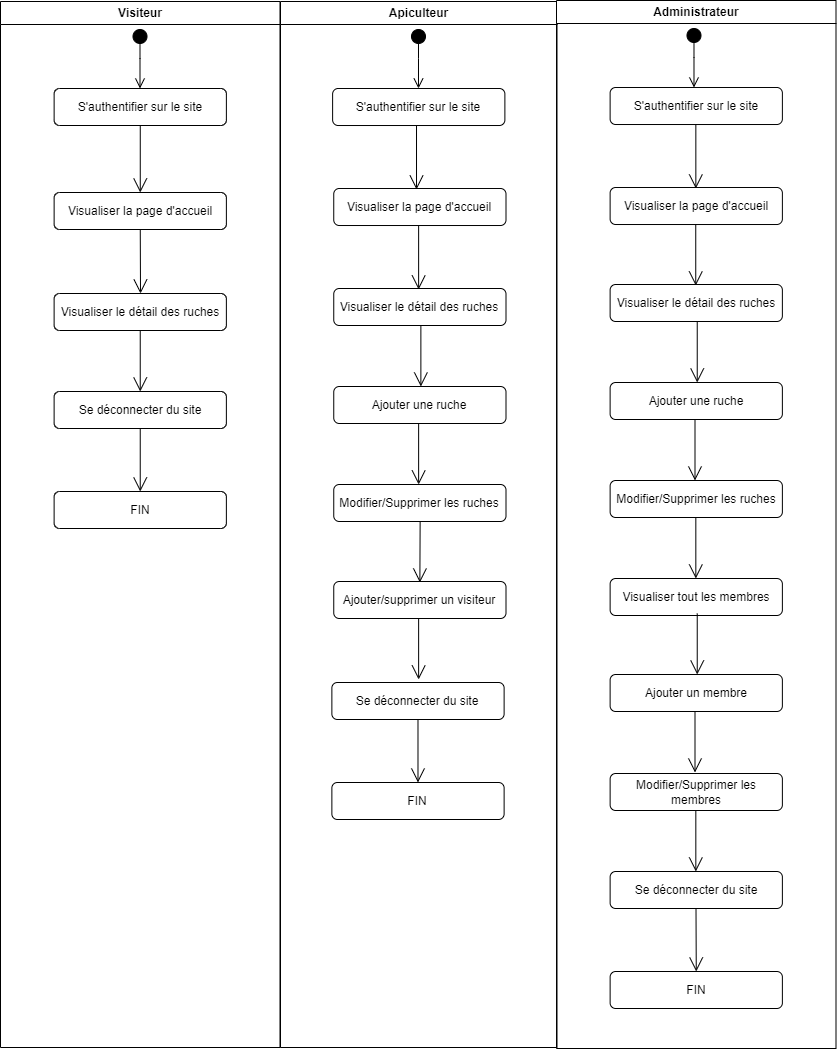

The diagram above was exported from draw.io. Its source (the exported page's mxGraphModel, read from the mxfile embedded in the PNG):
<mxGraphModel dx="1434" dy="764" grid="0" gridSize="10" guides="1" tooltips="1" connect="1" arrows="1" fold="1" page="1" pageScale="1" pageWidth="4681" pageHeight="3300" background="none" math="0" shadow="0">
  <root>
    <mxCell id="0" />
    <mxCell id="1" parent="0" />
    <mxCell id="2" value="Visiteur" style="swimlane;whiteSpace=wrap;startSize=23;" parent="1" vertex="1">
      <mxGeometry x="1923" y="99" width="279.5" height="1046" as="geometry" />
    </mxCell>
    <mxCell id="tnD31jhWfWQF80_nZjDD-41" value="&lt;br&gt;" style="html=1;verticalAlign=bottom;startArrow=circle;startFill=1;endArrow=open;startSize=6;endSize=8;edgeStyle=elbowEdgeStyle;elbow=vertical;curved=0;rounded=0;" parent="2" edge="1">
      <mxGeometry width="80" relative="1" as="geometry">
        <mxPoint x="139.5" y="27" as="sourcePoint" />
        <mxPoint x="139.5" y="87" as="targetPoint" />
      </mxGeometry>
    </mxCell>
    <mxCell id="tnD31jhWfWQF80_nZjDD-42" value="S'authentifier sur le site" style="rounded=1;whiteSpace=wrap;html=1;" parent="2" vertex="1">
      <mxGeometry x="53.629999999999995" y="87" width="172.25" height="37" as="geometry" />
    </mxCell>
    <mxCell id="tnD31jhWfWQF80_nZjDD-47" value="" style="endArrow=open;endFill=1;endSize=12;html=1;rounded=0;exitX=0.5;exitY=1;exitDx=0;exitDy=0;entryX=0.5;entryY=0;entryDx=0;entryDy=0;" parent="2" source="tnD31jhWfWQF80_nZjDD-42" target="tnD31jhWfWQF80_nZjDD-48" edge="1">
      <mxGeometry width="160" relative="1" as="geometry">
        <mxPoint x="141.06" y="137" as="sourcePoint" />
        <mxPoint x="141" y="189" as="targetPoint" />
      </mxGeometry>
    </mxCell>
    <mxCell id="tnD31jhWfWQF80_nZjDD-48" value="Visualiser la page d'accueil" style="rounded=1;whiteSpace=wrap;html=1;" parent="2" vertex="1">
      <mxGeometry x="53.63" y="191" width="172.25" height="37" as="geometry" />
    </mxCell>
    <mxCell id="tnD31jhWfWQF80_nZjDD-54" value="" style="endArrow=open;endFill=1;endSize=12;html=1;rounded=0;exitX=0.5;exitY=1;exitDx=0;exitDy=0;" parent="2" source="tnD31jhWfWQF80_nZjDD-48" edge="1">
      <mxGeometry width="160" relative="1" as="geometry">
        <mxPoint x="139.25" y="230" as="sourcePoint" />
        <mxPoint x="140" y="292" as="targetPoint" />
      </mxGeometry>
    </mxCell>
    <mxCell id="tnD31jhWfWQF80_nZjDD-55" value="Se déconnecter du site" style="rounded=1;whiteSpace=wrap;html=1;" parent="2" vertex="1">
      <mxGeometry x="53.620000000000005" y="390" width="172.25" height="37" as="geometry" />
    </mxCell>
    <mxCell id="tnD31jhWfWQF80_nZjDD-57" value="" style="endArrow=open;endFill=1;endSize=12;html=1;rounded=0;exitX=0.5;exitY=1;exitDx=0;exitDy=0;entryX=0.5;entryY=0;entryDx=0;entryDy=0;" parent="2" source="tnD31jhWfWQF80_nZjDD-55" target="tnD31jhWfWQF80_nZjDD-58" edge="1">
      <mxGeometry width="160" relative="1" as="geometry">
        <mxPoint x="136" y="459" as="sourcePoint" />
        <mxPoint x="139" y="485" as="targetPoint" />
      </mxGeometry>
    </mxCell>
    <mxCell id="tnD31jhWfWQF80_nZjDD-58" value="FIN" style="rounded=1;whiteSpace=wrap;html=1;" parent="2" vertex="1">
      <mxGeometry x="53.620000000000005" y="490" width="172.25" height="37" as="geometry" />
    </mxCell>
    <mxCell id="tnD31jhWfWQF80_nZjDD-63" value="Visualiser le détail des ruches" style="rounded=1;whiteSpace=wrap;html=1;" parent="2" vertex="1">
      <mxGeometry x="53.620000000000005" y="292" width="172.25" height="37" as="geometry" />
    </mxCell>
    <mxCell id="tnD31jhWfWQF80_nZjDD-64" value="" style="endArrow=open;endFill=1;endSize=12;html=1;rounded=0;entryX=0.5;entryY=0;entryDx=0;entryDy=0;exitX=0.5;exitY=1;exitDx=0;exitDy=0;" parent="2" source="tnD31jhWfWQF80_nZjDD-63" target="tnD31jhWfWQF80_nZjDD-55" edge="1">
      <mxGeometry width="160" relative="1" as="geometry">
        <mxPoint x="142" y="326" as="sourcePoint" />
        <mxPoint x="139.24" y="392" as="targetPoint" />
      </mxGeometry>
    </mxCell>
    <mxCell id="3" value="Apiculteur" style="swimlane;whiteSpace=wrap" parent="1" vertex="1">
      <mxGeometry x="2203" y="99" width="276.5" height="1046" as="geometry" />
    </mxCell>
    <mxCell id="tnD31jhWfWQF80_nZjDD-43" value="&lt;br&gt;" style="html=1;verticalAlign=bottom;startArrow=circle;startFill=1;endArrow=open;startSize=6;endSize=8;edgeStyle=elbowEdgeStyle;elbow=vertical;curved=0;rounded=0;" parent="3" edge="1">
      <mxGeometry width="80" relative="1" as="geometry">
        <mxPoint x="137.99" y="27" as="sourcePoint" />
        <mxPoint x="137.99" y="87" as="targetPoint" />
      </mxGeometry>
    </mxCell>
    <mxCell id="tnD31jhWfWQF80_nZjDD-44" value="S'authentifier sur le site" style="rounded=1;whiteSpace=wrap;html=1;" parent="3" vertex="1">
      <mxGeometry x="52.13" y="87" width="172.25" height="37" as="geometry" />
    </mxCell>
    <mxCell id="tnD31jhWfWQF80_nZjDD-49" value="Visualiser la page d'accueil" style="rounded=1;whiteSpace=wrap;html=1;" parent="3" vertex="1">
      <mxGeometry x="53.25" y="187" width="172.25" height="37" as="geometry" />
    </mxCell>
    <mxCell id="tnD31jhWfWQF80_nZjDD-62" value="Visualiser le détail des ruches" style="rounded=1;whiteSpace=wrap;html=1;" parent="3" vertex="1">
      <mxGeometry x="53.25" y="287" width="172.25" height="37" as="geometry" />
    </mxCell>
    <mxCell id="tnD31jhWfWQF80_nZjDD-65" value="Modifier/Supprimer les ruches" style="rounded=1;whiteSpace=wrap;html=1;" parent="3" vertex="1">
      <mxGeometry x="53.25" y="483" width="172.25" height="37" as="geometry" />
    </mxCell>
    <mxCell id="tnD31jhWfWQF80_nZjDD-67" value="Se déconnecter du site" style="rounded=1;whiteSpace=wrap;html=1;" parent="3" vertex="1">
      <mxGeometry x="51.36999999999999" y="681" width="172.25" height="37" as="geometry" />
    </mxCell>
    <mxCell id="tnD31jhWfWQF80_nZjDD-68" value="" style="endArrow=open;endFill=1;endSize=12;html=1;rounded=0;exitX=0.5;exitY=1;exitDx=0;exitDy=0;entryX=0.5;entryY=0;entryDx=0;entryDy=0;" parent="3" source="tnD31jhWfWQF80_nZjDD-67" target="tnD31jhWfWQF80_nZjDD-69" edge="1">
      <mxGeometry width="160" relative="1" as="geometry">
        <mxPoint x="133.75" y="750" as="sourcePoint" />
        <mxPoint x="136.75" y="776" as="targetPoint" />
      </mxGeometry>
    </mxCell>
    <mxCell id="tnD31jhWfWQF80_nZjDD-69" value="FIN" style="rounded=1;whiteSpace=wrap;html=1;" parent="3" vertex="1">
      <mxGeometry x="51.36999999999999" y="781" width="172.25" height="37" as="geometry" />
    </mxCell>
    <mxCell id="tnD31jhWfWQF80_nZjDD-70" value="" style="endArrow=open;endFill=1;endSize=12;html=1;rounded=0;entryX=0.5;entryY=0;entryDx=0;entryDy=0;exitX=0.5;exitY=1;exitDx=0;exitDy=0;" parent="3" edge="1">
      <mxGeometry width="160" relative="1" as="geometry">
        <mxPoint x="139.63" y="520" as="sourcePoint" />
        <mxPoint x="139.37500000000034" y="580.9999999999998" as="targetPoint" />
      </mxGeometry>
    </mxCell>
    <mxCell id="tnD31jhWfWQF80_nZjDD-86" value="" style="endArrow=open;endFill=1;endSize=12;html=1;rounded=0;exitX=0.5;exitY=1;exitDx=0;exitDy=0;" parent="3" edge="1">
      <mxGeometry width="160" relative="1" as="geometry">
        <mxPoint x="138.13" y="224" as="sourcePoint" />
        <mxPoint x="138.13" y="288" as="targetPoint" />
      </mxGeometry>
    </mxCell>
    <mxCell id="tnD31jhWfWQF80_nZjDD-87" value="" style="endArrow=open;endFill=1;endSize=12;html=1;rounded=0;exitX=0.5;exitY=1;exitDx=0;exitDy=0;" parent="3" edge="1">
      <mxGeometry width="160" relative="1" as="geometry">
        <mxPoint x="136.01" y="124" as="sourcePoint" />
        <mxPoint x="136.01" y="188" as="targetPoint" />
      </mxGeometry>
    </mxCell>
    <mxCell id="tnD31jhWfWQF80_nZjDD-96" value="" style="endArrow=open;endFill=1;endSize=12;html=1;rounded=0;entryX=0.5;entryY=0;entryDx=0;entryDy=0;exitX=0.5;exitY=1;exitDx=0;exitDy=0;" parent="3" edge="1">
      <mxGeometry width="160" relative="1" as="geometry">
        <mxPoint x="140.3699999999999" y="324" as="sourcePoint" />
        <mxPoint x="140.3699999999999" y="385" as="targetPoint" />
      </mxGeometry>
    </mxCell>
    <mxCell id="tnD31jhWfWQF80_nZjDD-97" value="Ajouter une ruche" style="rounded=1;whiteSpace=wrap;html=1;" parent="3" vertex="1">
      <mxGeometry x="53.25" y="385" width="172.25" height="37" as="geometry" />
    </mxCell>
    <mxCell id="tnD31jhWfWQF80_nZjDD-98" value="" style="endArrow=open;endFill=1;endSize=12;html=1;rounded=0;entryX=0.5;entryY=0;entryDx=0;entryDy=0;exitX=0.5;exitY=1;exitDx=0;exitDy=0;" parent="3" edge="1">
      <mxGeometry width="160" relative="1" as="geometry">
        <mxPoint x="138.1300000000001" y="422" as="sourcePoint" />
        <mxPoint x="138.1300000000001" y="483" as="targetPoint" />
      </mxGeometry>
    </mxCell>
    <mxCell id="tnD31jhWfWQF80_nZjDD-100" value="Ajouter/supprimer un visiteur" style="rounded=1;whiteSpace=wrap;html=1;" parent="3" vertex="1">
      <mxGeometry x="53.25" y="580" width="172.25" height="37" as="geometry" />
    </mxCell>
    <mxCell id="tnD31jhWfWQF80_nZjDD-101" value="" style="endArrow=open;endFill=1;endSize=12;html=1;rounded=0;entryX=0.5;entryY=0;entryDx=0;entryDy=0;exitX=0.5;exitY=1;exitDx=0;exitDy=0;" parent="3" edge="1">
      <mxGeometry width="160" relative="1" as="geometry">
        <mxPoint x="138.1300000000001" y="617" as="sourcePoint" />
        <mxPoint x="138.1300000000001" y="678" as="targetPoint" />
      </mxGeometry>
    </mxCell>
    <mxCell id="4" value="Administrateur" style="swimlane;whiteSpace=wrap" parent="1" vertex="1">
      <mxGeometry x="2479" y="98" width="279.5" height="1048" as="geometry" />
    </mxCell>
    <mxCell id="tnD31jhWfWQF80_nZjDD-45" value="&lt;br&gt;" style="html=1;verticalAlign=bottom;startArrow=circle;startFill=1;endArrow=open;startSize=6;endSize=8;edgeStyle=elbowEdgeStyle;elbow=vertical;curved=0;rounded=0;" parent="4" edge="1">
      <mxGeometry width="80" relative="1" as="geometry">
        <mxPoint x="137.49" y="27" as="sourcePoint" />
        <mxPoint x="137.49" y="87" as="targetPoint" />
      </mxGeometry>
    </mxCell>
    <mxCell id="tnD31jhWfWQF80_nZjDD-46" value="S'authentifier sur le site" style="rounded=1;whiteSpace=wrap;html=1;" parent="4" vertex="1">
      <mxGeometry x="53.620000000000005" y="87" width="172.25" height="37" as="geometry" />
    </mxCell>
    <mxCell id="tnD31jhWfWQF80_nZjDD-52" value="Visualiser la page d'accueil" style="rounded=1;whiteSpace=wrap;html=1;" parent="4" vertex="1">
      <mxGeometry x="53.620000000000005" y="187" width="172.25" height="37" as="geometry" />
    </mxCell>
    <mxCell id="tnD31jhWfWQF80_nZjDD-72" value="Visualiser le détail des ruches" style="rounded=1;whiteSpace=wrap;html=1;" parent="4" vertex="1">
      <mxGeometry x="53.620000000000005" y="284" width="172.25" height="37" as="geometry" />
    </mxCell>
    <mxCell id="tnD31jhWfWQF80_nZjDD-73" value="Modifier/Supprimer les ruches" style="rounded=1;whiteSpace=wrap;html=1;" parent="4" vertex="1">
      <mxGeometry x="53.629999999999995" y="480" width="172.25" height="37" as="geometry" />
    </mxCell>
    <mxCell id="tnD31jhWfWQF80_nZjDD-75" value="Visualiser tout les membres" style="rounded=1;whiteSpace=wrap;html=1;" parent="4" vertex="1">
      <mxGeometry x="53.63" y="578" width="172.25" height="37" as="geometry" />
    </mxCell>
    <mxCell id="tnD31jhWfWQF80_nZjDD-77" value="Modifier/Supprimer les membres" style="rounded=1;whiteSpace=wrap;html=1;" parent="4" vertex="1">
      <mxGeometry x="53.63" y="773" width="172.25" height="37" as="geometry" />
    </mxCell>
    <mxCell id="tnD31jhWfWQF80_nZjDD-80" value="Se déconnecter du site" style="rounded=1;whiteSpace=wrap;html=1;" parent="4" vertex="1">
      <mxGeometry x="53.63" y="871" width="172.25" height="37" as="geometry" />
    </mxCell>
    <mxCell id="tnD31jhWfWQF80_nZjDD-82" value="" style="endArrow=open;endFill=1;endSize=12;html=1;rounded=0;exitX=0.5;exitY=1;exitDx=0;exitDy=0;entryX=0.5;entryY=0;entryDx=0;entryDy=0;" parent="4" target="tnD31jhWfWQF80_nZjDD-83" edge="1">
      <mxGeometry width="160" relative="1" as="geometry">
        <mxPoint x="139.5" y="908" as="sourcePoint" />
        <mxPoint x="139.01" y="966" as="targetPoint" />
      </mxGeometry>
    </mxCell>
    <mxCell id="tnD31jhWfWQF80_nZjDD-83" value="FIN" style="rounded=1;whiteSpace=wrap;html=1;" parent="4" vertex="1">
      <mxGeometry x="53.63" y="971" width="172.25" height="37" as="geometry" />
    </mxCell>
    <mxCell id="tnD31jhWfWQF80_nZjDD-90" value="" style="endArrow=open;endFill=1;endSize=12;html=1;rounded=0;exitX=0.5;exitY=1;exitDx=0;exitDy=0;" parent="4" edge="1">
      <mxGeometry width="160" relative="1" as="geometry">
        <mxPoint x="139.34000000000015" y="124" as="sourcePoint" />
        <mxPoint x="139.34000000000015" y="188" as="targetPoint" />
      </mxGeometry>
    </mxCell>
    <mxCell id="tnD31jhWfWQF80_nZjDD-91" value="" style="endArrow=open;endFill=1;endSize=12;html=1;rounded=0;entryX=0.5;entryY=0;entryDx=0;entryDy=0;exitX=0.5;exitY=1;exitDx=0;exitDy=0;" parent="4" edge="1">
      <mxGeometry width="160" relative="1" as="geometry">
        <mxPoint x="140.73999999999978" y="321" as="sourcePoint" />
        <mxPoint x="140.73999999999978" y="382" as="targetPoint" />
      </mxGeometry>
    </mxCell>
    <mxCell id="tnD31jhWfWQF80_nZjDD-92" value="Ajouter une ruche" style="rounded=1;whiteSpace=wrap;html=1;" parent="4" vertex="1">
      <mxGeometry x="53.61999999999989" y="382" width="172.25" height="37" as="geometry" />
    </mxCell>
    <mxCell id="tnD31jhWfWQF80_nZjDD-93" value="" style="endArrow=open;endFill=1;endSize=12;html=1;rounded=0;entryX=0.5;entryY=0;entryDx=0;entryDy=0;exitX=0.5;exitY=1;exitDx=0;exitDy=0;" parent="4" edge="1">
      <mxGeometry width="160" relative="1" as="geometry">
        <mxPoint x="138.5" y="419" as="sourcePoint" />
        <mxPoint x="138.5" y="480" as="targetPoint" />
      </mxGeometry>
    </mxCell>
    <mxCell id="tnD31jhWfWQF80_nZjDD-94" value="" style="endArrow=open;endFill=1;endSize=12;html=1;rounded=0;entryX=0.5;entryY=0;entryDx=0;entryDy=0;exitX=0.5;exitY=1;exitDx=0;exitDy=0;" parent="4" edge="1">
      <mxGeometry width="160" relative="1" as="geometry">
        <mxPoint x="139.32999999999993" y="517" as="sourcePoint" />
        <mxPoint x="139.32999999999993" y="578" as="targetPoint" />
      </mxGeometry>
    </mxCell>
    <mxCell id="tnD31jhWfWQF80_nZjDD-95" value="" style="endArrow=open;endFill=1;endSize=12;html=1;rounded=0;entryX=0.5;entryY=0;entryDx=0;entryDy=0;exitX=0.5;exitY=1;exitDx=0;exitDy=0;" parent="4" edge="1">
      <mxGeometry width="160" relative="1" as="geometry">
        <mxPoint x="139.32999999999993" y="810" as="sourcePoint" />
        <mxPoint x="139.32999999999993" y="871" as="targetPoint" />
      </mxGeometry>
    </mxCell>
    <mxCell id="tnD31jhWfWQF80_nZjDD-84" value="" style="endArrow=open;endFill=1;endSize=12;html=1;rounded=0;entryX=0.5;entryY=0;entryDx=0;entryDy=0;exitX=0.5;exitY=1;exitDx=0;exitDy=0;" parent="4" edge="1">
      <mxGeometry width="160" relative="1" as="geometry">
        <mxPoint x="140.74" y="613" as="sourcePoint" />
        <mxPoint x="140.74" y="674" as="targetPoint" />
      </mxGeometry>
    </mxCell>
    <mxCell id="tnD31jhWfWQF80_nZjDD-88" value="Ajouter un membre" style="rounded=1;whiteSpace=wrap;html=1;" parent="4" vertex="1">
      <mxGeometry x="53.620000000000005" y="674" width="172.25" height="37" as="geometry" />
    </mxCell>
    <mxCell id="tnD31jhWfWQF80_nZjDD-89" value="" style="endArrow=open;endFill=1;endSize=12;html=1;rounded=0;entryX=0.5;entryY=0;entryDx=0;entryDy=0;exitX=0.5;exitY=1;exitDx=0;exitDy=0;" parent="4" edge="1">
      <mxGeometry width="160" relative="1" as="geometry">
        <mxPoint x="138.5000000000001" y="711" as="sourcePoint" />
        <mxPoint x="138.5000000000001" y="772" as="targetPoint" />
      </mxGeometry>
    </mxCell>
    <mxCell id="tnD31jhWfWQF80_nZjDD-99" value="" style="endArrow=open;endFill=1;endSize=12;html=1;rounded=0;entryX=0.5;entryY=0;entryDx=0;entryDy=0;exitX=0.5;exitY=1;exitDx=0;exitDy=0;" parent="4" edge="1">
      <mxGeometry width="160" relative="1" as="geometry">
        <mxPoint x="139.25" y="224" as="sourcePoint" />
        <mxPoint x="139.25" y="285" as="targetPoint" />
      </mxGeometry>
    </mxCell>
  </root>
</mxGraphModel>